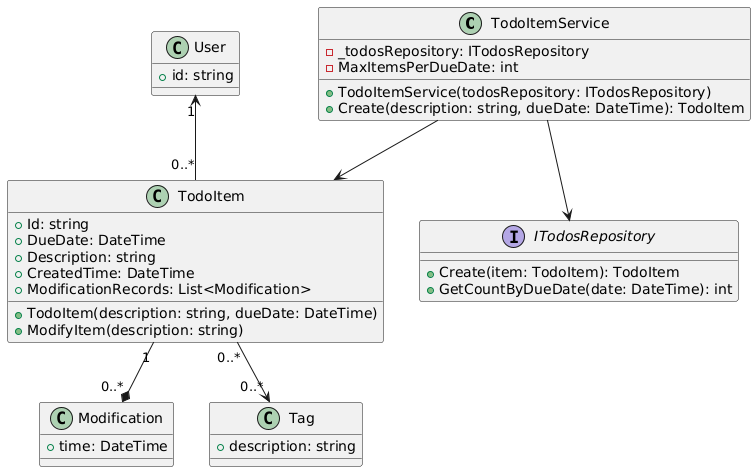

The diagram above was rendered by PlantUML. Its source (embedded in the PNG):
@startuml
class TodoItemService {
    - _todosRepository: ITodosRepository
    - MaxItemsPerDueDate: int
    + TodoItemService(todosRepository: ITodosRepository)
    + Create(description: string, dueDate: DateTime): TodoItem
}

class TodoItem {
    + Id: string
    + DueDate: DateTime
    + Description: string
    + CreatedTime: DateTime
    + ModificationRecords: List<Modification>
    + TodoItem(description: string, dueDate: DateTime)
    + ModifyItem(description: string)
}

interface ITodosRepository {
    + Create(item: TodoItem): TodoItem
    + GetCountByDueDate(date: DateTime): int
}

class Modification {
    + time: DateTime
}

class User {
    + id: string
}

class Tag {
    + description: string
}

TodoItemService --> ITodosRepository
TodoItemService --> TodoItem
TodoItem "1" --* "0..*" Modification 
TodoItem "0..*" --> "0..*" Tag 
User "1" <-- "0..*" TodoItem
@enduml